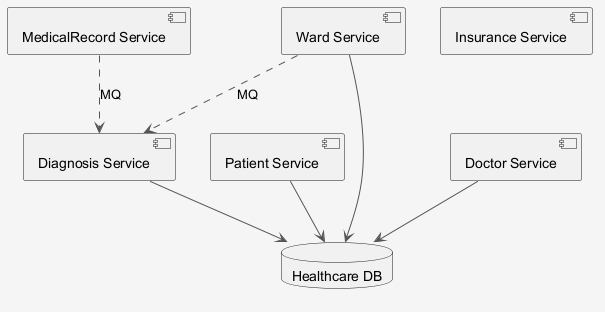

The diagram above was rendered by PlantUML. Its source (embedded in the PNG):
@startuml
skinparam shadowing false
skinparam backgroundColor #F5F5F5
skinparam ArrowColor #555555
component "MedicalRecord Service" as C_MedicalRecordService
component "Patient Service" as C_PatientService
component "Insurance Service" as C_InsuranceService
component "Diagnosis Service" as C_DiagnosisService
component "Ward Service" as C_WardService
component "Doctor Service" as C_DoctorService
database "Healthcare DB" as DB_healthcare
C_PatientService --> DB_healthcare
C_DiagnosisService --> DB_healthcare
C_WardService --> DB_healthcare
C_DoctorService --> DB_healthcare
C_WardService ..> C_DiagnosisService : MQ
C_MedicalRecordService ..> C_DiagnosisService : MQ
@enduml